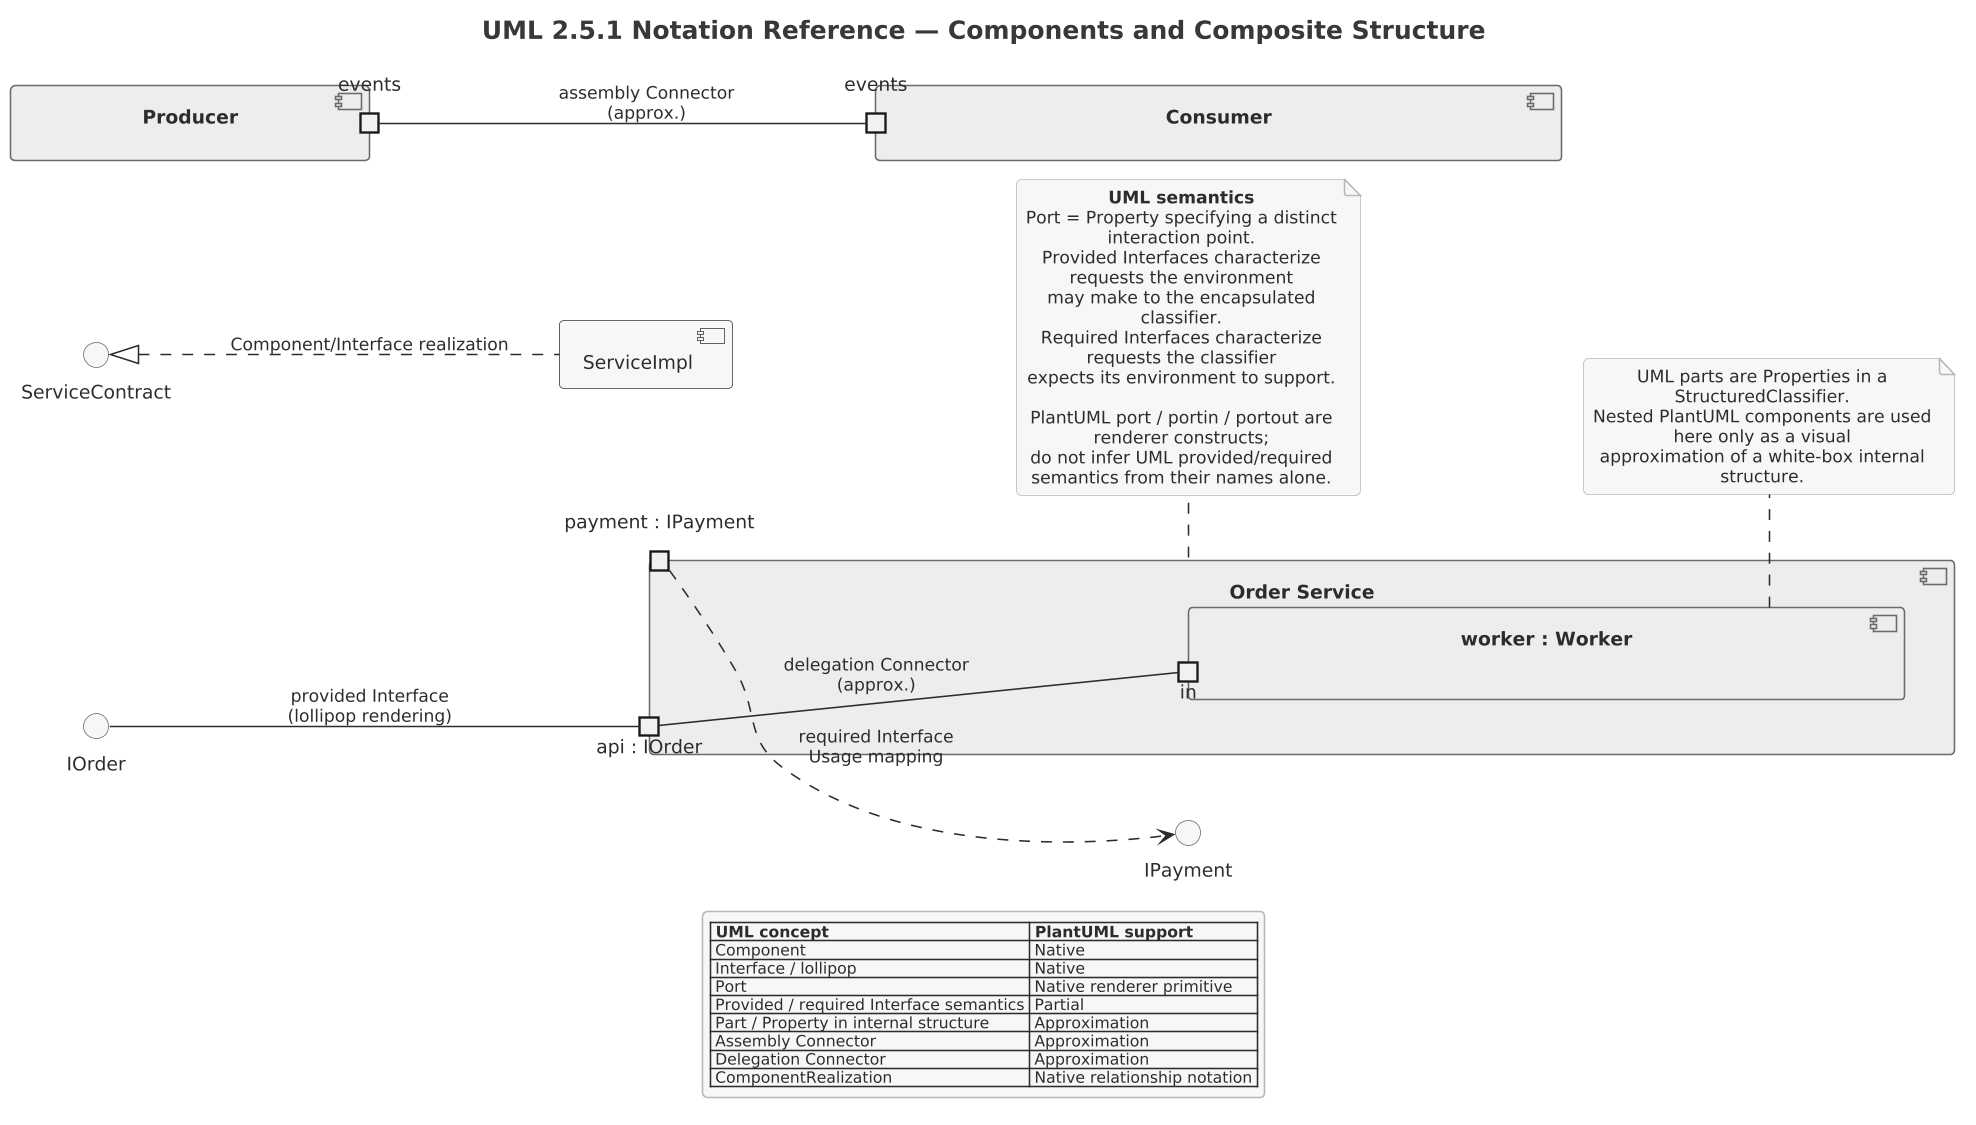

The diagram above was rendered by PlantUML. Its source (embedded in the PNG):
@startuml

skinparam dpi 150



' Source block: uml251_03_components_composite_structure (uml-2.5.1-legend.puml intake)
!include ../../../../tooling/styles/plantuml/structural/composite-structure-diagram-style.iuml
' ============================================================================
' Section 03 — Components and composite structure
'
' UML traceability:
'   UML 2.5.1 §11.2 Structured Classifiers
'   UML 2.5.1 §11.3 Encapsulated Classifiers / Ports
'   UML 2.5.1 §11.6 Components
'
' PlantUML support is Partial:
'   components, interfaces, and ports are native;
'   precise UML Part, assembly-Connector, delegation-Connector,
'   and provided/required Interface semantics are not fully encoded.
' ============================================================================

title UML 2.5.1 Notation Reference — Components and Composite Structure
left to right direction
skinparam monochrome true
skinparam componentStyle uml2

component "Order Service" as OrderService {
  port "api : IOrder" as orderApi
  port "payment : IPayment" as paymentPort

  component "worker : Worker" as WorkerPart {
    port "in" as workerIn
  }
}

() "IOrder" as IOrder
() "IPayment" as IPayment

IOrder -- orderApi : provided Interface\n(lollipop rendering)
paymentPort ..> IPayment : required Interface\nUsage mapping

orderApi -- workerIn : delegation Connector\n(approx.)

component "Producer" as Producer {
  portout "events" as producerEvents
}

component "Consumer" as Consumer {
  portin "events" as consumerEvents
}

producerEvents -- consumerEvents : assembly Connector\n(approx.)

interface "ServiceContract" as ServiceContract
component "ServiceImpl" as ServiceImpl
ServiceContract <|.. ServiceImpl : Component/Interface realization

note bottom of OrderService
  <b>UML semantics</b>
  Port = Property specifying a distinct interaction point.
  Provided Interfaces characterize requests the environment
  may make to the encapsulated classifier.
  Required Interfaces characterize requests the classifier
  expects its environment to support.

  PlantUML port / portin / portout are renderer constructs;
  do not infer UML provided/required semantics from their names alone.
end note

note bottom of WorkerPart
  UML parts are Properties in a StructuredClassifier.
  Nested PlantUML components are used here only as a visual
  approximation of a white-box internal structure.
end note

legend
  |= UML concept |= PlantUML support |
  | Component | Native |
  | Interface / lollipop | Native |
  | Port | Native renderer primitive |
  | Provided / required Interface semantics | Partial |
  | Part / Property in internal structure | Approximation |
  | Assembly Connector | Approximation |
  | Delegation Connector | Approximation |
  | ComponentRealization | Native relationship notation |
endlegend
@enduml